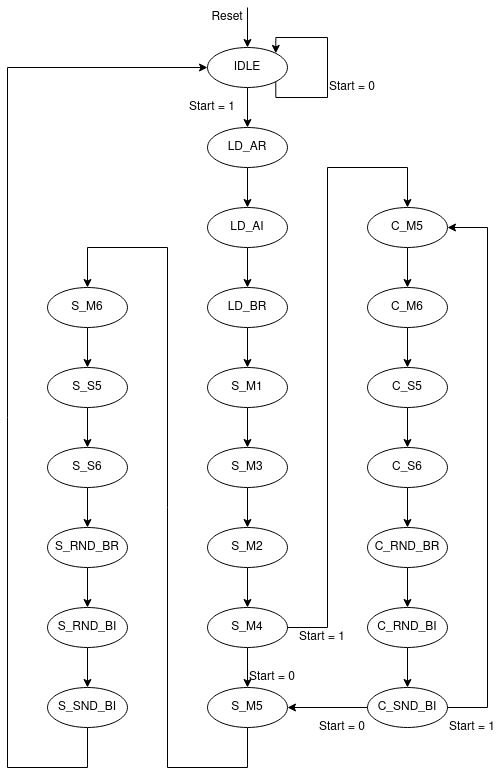

The diagram above was exported from draw.io. Its source (the exported page's mxGraphModel, read from the mxfile embedded in the PNG):
<mxGraphModel dx="1125" dy="646" grid="1" gridSize="10" guides="1" tooltips="1" connect="1" arrows="1" fold="1" page="1" pageScale="1" pageWidth="827" pageHeight="1169" math="0" shadow="0">
  <root>
    <mxCell id="0" />
    <mxCell id="1" parent="0" />
    <mxCell id="VxfvJUPhtSO-zxO6FGK2-3" style="edgeStyle=orthogonalEdgeStyle;rounded=0;orthogonalLoop=1;jettySize=auto;html=1;exitX=0.5;exitY=1;exitDx=0;exitDy=0;entryX=0.5;entryY=0;entryDx=0;entryDy=0;" edge="1" parent="1" source="VxfvJUPhtSO-zxO6FGK2-1" target="VxfvJUPhtSO-zxO6FGK2-2">
      <mxGeometry relative="1" as="geometry" />
    </mxCell>
    <mxCell id="VxfvJUPhtSO-zxO6FGK2-6" style="edgeStyle=orthogonalEdgeStyle;rounded=0;orthogonalLoop=1;jettySize=auto;html=1;exitX=0.5;exitY=0;exitDx=0;exitDy=0;entryX=0.5;entryY=0;entryDx=0;entryDy=0;" edge="1" parent="1" target="VxfvJUPhtSO-zxO6FGK2-1">
      <mxGeometry relative="1" as="geometry">
        <mxPoint x="400" y="40" as="sourcePoint" />
      </mxGeometry>
    </mxCell>
    <mxCell id="VxfvJUPhtSO-zxO6FGK2-1" value="IDLE" style="ellipse;whiteSpace=wrap;html=1;" vertex="1" parent="1">
      <mxGeometry x="360" y="80" width="80" height="40" as="geometry" />
    </mxCell>
    <mxCell id="VxfvJUPhtSO-zxO6FGK2-11" style="edgeStyle=orthogonalEdgeStyle;rounded=0;orthogonalLoop=1;jettySize=auto;html=1;exitX=0.5;exitY=1;exitDx=0;exitDy=0;entryX=0.5;entryY=0;entryDx=0;entryDy=0;" edge="1" parent="1" source="VxfvJUPhtSO-zxO6FGK2-2" target="VxfvJUPhtSO-zxO6FGK2-10">
      <mxGeometry relative="1" as="geometry" />
    </mxCell>
    <mxCell id="VxfvJUPhtSO-zxO6FGK2-2" value="LD_AR" style="ellipse;whiteSpace=wrap;html=1;" vertex="1" parent="1">
      <mxGeometry x="360" y="160" width="80" height="40" as="geometry" />
    </mxCell>
    <mxCell id="VxfvJUPhtSO-zxO6FGK2-5" style="edgeStyle=orthogonalEdgeStyle;rounded=0;orthogonalLoop=1;jettySize=auto;html=1;exitX=1;exitY=1;exitDx=0;exitDy=0;entryX=1;entryY=0;entryDx=0;entryDy=0;" edge="1" parent="1" source="VxfvJUPhtSO-zxO6FGK2-1" target="VxfvJUPhtSO-zxO6FGK2-1">
      <mxGeometry relative="1" as="geometry">
        <Array as="points">
          <mxPoint x="428" y="130" />
          <mxPoint x="480" y="130" />
          <mxPoint x="480" y="70" />
          <mxPoint x="428" y="70" />
        </Array>
      </mxGeometry>
    </mxCell>
    <mxCell id="VxfvJUPhtSO-zxO6FGK2-7" value="Reset" style="text;html=1;strokeColor=none;fillColor=none;align=center;verticalAlign=middle;whiteSpace=wrap;rounded=0;" vertex="1" parent="1">
      <mxGeometry x="360" y="40" width="40" height="20" as="geometry" />
    </mxCell>
    <mxCell id="VxfvJUPhtSO-zxO6FGK2-8" value="&lt;div&gt;Start = 0&lt;/div&gt;" style="text;html=1;strokeColor=none;fillColor=none;align=center;verticalAlign=middle;whiteSpace=wrap;rounded=0;" vertex="1" parent="1">
      <mxGeometry x="480" y="110" width="50" height="20" as="geometry" />
    </mxCell>
    <mxCell id="VxfvJUPhtSO-zxO6FGK2-9" value="&lt;div&gt;Start = 1&lt;br&gt;&lt;/div&gt;" style="text;html=1;strokeColor=none;fillColor=none;align=center;verticalAlign=middle;whiteSpace=wrap;rounded=0;" vertex="1" parent="1">
      <mxGeometry x="340" y="130" width="50" height="20" as="geometry" />
    </mxCell>
    <mxCell id="VxfvJUPhtSO-zxO6FGK2-13" style="edgeStyle=orthogonalEdgeStyle;rounded=0;orthogonalLoop=1;jettySize=auto;html=1;exitX=0.5;exitY=1;exitDx=0;exitDy=0;entryX=0.5;entryY=0;entryDx=0;entryDy=0;" edge="1" parent="1" source="VxfvJUPhtSO-zxO6FGK2-10" target="VxfvJUPhtSO-zxO6FGK2-12">
      <mxGeometry relative="1" as="geometry" />
    </mxCell>
    <mxCell id="VxfvJUPhtSO-zxO6FGK2-10" value="LD_AI" style="ellipse;whiteSpace=wrap;html=1;" vertex="1" parent="1">
      <mxGeometry x="360" y="240" width="80" height="40" as="geometry" />
    </mxCell>
    <mxCell id="VxfvJUPhtSO-zxO6FGK2-15" style="edgeStyle=orthogonalEdgeStyle;rounded=0;orthogonalLoop=1;jettySize=auto;html=1;exitX=0.5;exitY=1;exitDx=0;exitDy=0;entryX=0.5;entryY=0;entryDx=0;entryDy=0;" edge="1" parent="1" source="VxfvJUPhtSO-zxO6FGK2-12" target="VxfvJUPhtSO-zxO6FGK2-14">
      <mxGeometry relative="1" as="geometry" />
    </mxCell>
    <mxCell id="VxfvJUPhtSO-zxO6FGK2-12" value="LD_BR" style="ellipse;whiteSpace=wrap;html=1;" vertex="1" parent="1">
      <mxGeometry x="360" y="320" width="80" height="40" as="geometry" />
    </mxCell>
    <mxCell id="VxfvJUPhtSO-zxO6FGK2-17" style="edgeStyle=orthogonalEdgeStyle;rounded=0;orthogonalLoop=1;jettySize=auto;html=1;exitX=0.5;exitY=1;exitDx=0;exitDy=0;entryX=0.5;entryY=0;entryDx=0;entryDy=0;" edge="1" parent="1" source="VxfvJUPhtSO-zxO6FGK2-14" target="VxfvJUPhtSO-zxO6FGK2-16">
      <mxGeometry relative="1" as="geometry" />
    </mxCell>
    <mxCell id="VxfvJUPhtSO-zxO6FGK2-14" value="S_M1" style="ellipse;whiteSpace=wrap;html=1;" vertex="1" parent="1">
      <mxGeometry x="360" y="400" width="80" height="40" as="geometry" />
    </mxCell>
    <mxCell id="VxfvJUPhtSO-zxO6FGK2-19" style="edgeStyle=orthogonalEdgeStyle;rounded=0;orthogonalLoop=1;jettySize=auto;html=1;exitX=0.5;exitY=1;exitDx=0;exitDy=0;entryX=0.5;entryY=0;entryDx=0;entryDy=0;" edge="1" parent="1" source="VxfvJUPhtSO-zxO6FGK2-16" target="VxfvJUPhtSO-zxO6FGK2-18">
      <mxGeometry relative="1" as="geometry" />
    </mxCell>
    <mxCell id="VxfvJUPhtSO-zxO6FGK2-16" value="S_M3" style="ellipse;whiteSpace=wrap;html=1;" vertex="1" parent="1">
      <mxGeometry x="360" y="480" width="80" height="40" as="geometry" />
    </mxCell>
    <mxCell id="VxfvJUPhtSO-zxO6FGK2-21" style="edgeStyle=orthogonalEdgeStyle;rounded=0;orthogonalLoop=1;jettySize=auto;html=1;exitX=0.5;exitY=1;exitDx=0;exitDy=0;entryX=0.5;entryY=0;entryDx=0;entryDy=0;" edge="1" parent="1" source="VxfvJUPhtSO-zxO6FGK2-18" target="VxfvJUPhtSO-zxO6FGK2-20">
      <mxGeometry relative="1" as="geometry" />
    </mxCell>
    <mxCell id="VxfvJUPhtSO-zxO6FGK2-18" value="S_M2" style="ellipse;whiteSpace=wrap;html=1;" vertex="1" parent="1">
      <mxGeometry x="360" y="560" width="80" height="40" as="geometry" />
    </mxCell>
    <mxCell id="VxfvJUPhtSO-zxO6FGK2-23" style="edgeStyle=orthogonalEdgeStyle;rounded=0;orthogonalLoop=1;jettySize=auto;html=1;exitX=0.5;exitY=1;exitDx=0;exitDy=0;entryX=0.5;entryY=0;entryDx=0;entryDy=0;" edge="1" parent="1" source="VxfvJUPhtSO-zxO6FGK2-20" target="VxfvJUPhtSO-zxO6FGK2-22">
      <mxGeometry relative="1" as="geometry" />
    </mxCell>
    <mxCell id="VxfvJUPhtSO-zxO6FGK2-51" style="edgeStyle=orthogonalEdgeStyle;rounded=0;orthogonalLoop=1;jettySize=auto;html=1;exitX=1;exitY=0.5;exitDx=0;exitDy=0;entryX=0.5;entryY=0;entryDx=0;entryDy=0;" edge="1" parent="1" source="VxfvJUPhtSO-zxO6FGK2-20" target="VxfvJUPhtSO-zxO6FGK2-39">
      <mxGeometry relative="1" as="geometry">
        <Array as="points">
          <mxPoint x="480" y="660" />
          <mxPoint x="480" y="200" />
          <mxPoint x="560" y="200" />
        </Array>
      </mxGeometry>
    </mxCell>
    <mxCell id="VxfvJUPhtSO-zxO6FGK2-20" value="S_M4" style="ellipse;whiteSpace=wrap;html=1;" vertex="1" parent="1">
      <mxGeometry x="360" y="640" width="80" height="40" as="geometry" />
    </mxCell>
    <mxCell id="VxfvJUPhtSO-zxO6FGK2-25" style="edgeStyle=orthogonalEdgeStyle;rounded=0;orthogonalLoop=1;jettySize=auto;html=1;exitX=0.5;exitY=1;exitDx=0;exitDy=0;entryX=0.5;entryY=0;entryDx=0;entryDy=0;" edge="1" parent="1" source="VxfvJUPhtSO-zxO6FGK2-22" target="VxfvJUPhtSO-zxO6FGK2-24">
      <mxGeometry relative="1" as="geometry">
        <Array as="points">
          <mxPoint x="400" y="800" />
          <mxPoint x="320" y="800" />
          <mxPoint x="320" y="280" />
          <mxPoint x="240" y="280" />
        </Array>
      </mxGeometry>
    </mxCell>
    <mxCell id="VxfvJUPhtSO-zxO6FGK2-22" value="S_M5" style="ellipse;whiteSpace=wrap;html=1;" vertex="1" parent="1">
      <mxGeometry x="360" y="720" width="80" height="40" as="geometry" />
    </mxCell>
    <mxCell id="VxfvJUPhtSO-zxO6FGK2-27" style="edgeStyle=orthogonalEdgeStyle;rounded=0;orthogonalLoop=1;jettySize=auto;html=1;exitX=0.5;exitY=1;exitDx=0;exitDy=0;entryX=0.5;entryY=0;entryDx=0;entryDy=0;" edge="1" parent="1" source="VxfvJUPhtSO-zxO6FGK2-24" target="VxfvJUPhtSO-zxO6FGK2-26">
      <mxGeometry relative="1" as="geometry" />
    </mxCell>
    <mxCell id="VxfvJUPhtSO-zxO6FGK2-24" value="S_M6" style="ellipse;whiteSpace=wrap;html=1;" vertex="1" parent="1">
      <mxGeometry x="200" y="320" width="80" height="40" as="geometry" />
    </mxCell>
    <mxCell id="VxfvJUPhtSO-zxO6FGK2-29" style="edgeStyle=orthogonalEdgeStyle;rounded=0;orthogonalLoop=1;jettySize=auto;html=1;exitX=0.5;exitY=1;exitDx=0;exitDy=0;entryX=0.5;entryY=0;entryDx=0;entryDy=0;" edge="1" parent="1" source="VxfvJUPhtSO-zxO6FGK2-26" target="VxfvJUPhtSO-zxO6FGK2-28">
      <mxGeometry relative="1" as="geometry" />
    </mxCell>
    <mxCell id="VxfvJUPhtSO-zxO6FGK2-26" value="S_S5" style="ellipse;whiteSpace=wrap;html=1;" vertex="1" parent="1">
      <mxGeometry x="200" y="400" width="80" height="40" as="geometry" />
    </mxCell>
    <mxCell id="VxfvJUPhtSO-zxO6FGK2-32" style="edgeStyle=orthogonalEdgeStyle;rounded=0;orthogonalLoop=1;jettySize=auto;html=1;exitX=0.5;exitY=1;exitDx=0;exitDy=0;entryX=0.5;entryY=0;entryDx=0;entryDy=0;" edge="1" parent="1" source="VxfvJUPhtSO-zxO6FGK2-28" target="VxfvJUPhtSO-zxO6FGK2-30">
      <mxGeometry relative="1" as="geometry" />
    </mxCell>
    <mxCell id="VxfvJUPhtSO-zxO6FGK2-28" value="S_S6" style="ellipse;whiteSpace=wrap;html=1;" vertex="1" parent="1">
      <mxGeometry x="200" y="480" width="80" height="40" as="geometry" />
    </mxCell>
    <mxCell id="VxfvJUPhtSO-zxO6FGK2-34" style="edgeStyle=orthogonalEdgeStyle;rounded=0;orthogonalLoop=1;jettySize=auto;html=1;exitX=0.5;exitY=1;exitDx=0;exitDy=0;entryX=0.5;entryY=0;entryDx=0;entryDy=0;" edge="1" parent="1" source="VxfvJUPhtSO-zxO6FGK2-30" target="VxfvJUPhtSO-zxO6FGK2-33">
      <mxGeometry relative="1" as="geometry" />
    </mxCell>
    <mxCell id="VxfvJUPhtSO-zxO6FGK2-30" value="S_RND_BR" style="ellipse;whiteSpace=wrap;html=1;" vertex="1" parent="1">
      <mxGeometry x="200" y="560" width="80" height="40" as="geometry" />
    </mxCell>
    <mxCell id="VxfvJUPhtSO-zxO6FGK2-36" style="edgeStyle=orthogonalEdgeStyle;rounded=0;orthogonalLoop=1;jettySize=auto;html=1;exitX=0.5;exitY=1;exitDx=0;exitDy=0;entryX=0.5;entryY=0;entryDx=0;entryDy=0;" edge="1" parent="1" source="VxfvJUPhtSO-zxO6FGK2-33" target="VxfvJUPhtSO-zxO6FGK2-35">
      <mxGeometry relative="1" as="geometry" />
    </mxCell>
    <mxCell id="VxfvJUPhtSO-zxO6FGK2-33" value="S_RND_BI" style="ellipse;whiteSpace=wrap;html=1;" vertex="1" parent="1">
      <mxGeometry x="200" y="640" width="80" height="40" as="geometry" />
    </mxCell>
    <mxCell id="VxfvJUPhtSO-zxO6FGK2-37" style="edgeStyle=orthogonalEdgeStyle;rounded=0;orthogonalLoop=1;jettySize=auto;html=1;exitX=0.5;exitY=1;exitDx=0;exitDy=0;entryX=0;entryY=0.5;entryDx=0;entryDy=0;" edge="1" parent="1" source="VxfvJUPhtSO-zxO6FGK2-35" target="VxfvJUPhtSO-zxO6FGK2-1">
      <mxGeometry relative="1" as="geometry">
        <Array as="points">
          <mxPoint x="240" y="800" />
          <mxPoint x="160" y="800" />
          <mxPoint x="160" y="100" />
        </Array>
      </mxGeometry>
    </mxCell>
    <mxCell id="VxfvJUPhtSO-zxO6FGK2-35" value="S_SND_BI" style="ellipse;whiteSpace=wrap;html=1;" vertex="1" parent="1">
      <mxGeometry x="200" y="720" width="80" height="40" as="geometry" />
    </mxCell>
    <mxCell id="VxfvJUPhtSO-zxO6FGK2-38" style="edgeStyle=orthogonalEdgeStyle;rounded=0;orthogonalLoop=1;jettySize=auto;html=1;exitX=0.5;exitY=1;exitDx=0;exitDy=0;entryX=0.5;entryY=0;entryDx=0;entryDy=0;" edge="1" parent="1" source="VxfvJUPhtSO-zxO6FGK2-39" target="VxfvJUPhtSO-zxO6FGK2-41">
      <mxGeometry relative="1" as="geometry" />
    </mxCell>
    <mxCell id="VxfvJUPhtSO-zxO6FGK2-39" value="C_M5" style="ellipse;whiteSpace=wrap;html=1;" vertex="1" parent="1">
      <mxGeometry x="520" y="240" width="80" height="40" as="geometry" />
    </mxCell>
    <mxCell id="VxfvJUPhtSO-zxO6FGK2-40" style="edgeStyle=orthogonalEdgeStyle;rounded=0;orthogonalLoop=1;jettySize=auto;html=1;exitX=0.5;exitY=1;exitDx=0;exitDy=0;entryX=0.5;entryY=0;entryDx=0;entryDy=0;" edge="1" parent="1" source="VxfvJUPhtSO-zxO6FGK2-41" target="VxfvJUPhtSO-zxO6FGK2-43">
      <mxGeometry relative="1" as="geometry" />
    </mxCell>
    <mxCell id="VxfvJUPhtSO-zxO6FGK2-41" value="C_M6" style="ellipse;whiteSpace=wrap;html=1;" vertex="1" parent="1">
      <mxGeometry x="520" y="320" width="80" height="40" as="geometry" />
    </mxCell>
    <mxCell id="VxfvJUPhtSO-zxO6FGK2-42" style="edgeStyle=orthogonalEdgeStyle;rounded=0;orthogonalLoop=1;jettySize=auto;html=1;exitX=0.5;exitY=1;exitDx=0;exitDy=0;entryX=0.5;entryY=0;entryDx=0;entryDy=0;" edge="1" parent="1" source="VxfvJUPhtSO-zxO6FGK2-43" target="VxfvJUPhtSO-zxO6FGK2-45">
      <mxGeometry relative="1" as="geometry" />
    </mxCell>
    <mxCell id="VxfvJUPhtSO-zxO6FGK2-43" value="C_S5" style="ellipse;whiteSpace=wrap;html=1;" vertex="1" parent="1">
      <mxGeometry x="520" y="400" width="80" height="40" as="geometry" />
    </mxCell>
    <mxCell id="VxfvJUPhtSO-zxO6FGK2-44" style="edgeStyle=orthogonalEdgeStyle;rounded=0;orthogonalLoop=1;jettySize=auto;html=1;exitX=0.5;exitY=1;exitDx=0;exitDy=0;entryX=0.5;entryY=0;entryDx=0;entryDy=0;" edge="1" parent="1" source="VxfvJUPhtSO-zxO6FGK2-45" target="VxfvJUPhtSO-zxO6FGK2-47">
      <mxGeometry relative="1" as="geometry" />
    </mxCell>
    <mxCell id="VxfvJUPhtSO-zxO6FGK2-45" value="C_S6" style="ellipse;whiteSpace=wrap;html=1;" vertex="1" parent="1">
      <mxGeometry x="520" y="480" width="80" height="40" as="geometry" />
    </mxCell>
    <mxCell id="VxfvJUPhtSO-zxO6FGK2-46" style="edgeStyle=orthogonalEdgeStyle;rounded=0;orthogonalLoop=1;jettySize=auto;html=1;exitX=0.5;exitY=1;exitDx=0;exitDy=0;entryX=0.5;entryY=0;entryDx=0;entryDy=0;" edge="1" parent="1" source="VxfvJUPhtSO-zxO6FGK2-47" target="VxfvJUPhtSO-zxO6FGK2-49">
      <mxGeometry relative="1" as="geometry" />
    </mxCell>
    <mxCell id="VxfvJUPhtSO-zxO6FGK2-47" value="C_RND_BR" style="ellipse;whiteSpace=wrap;html=1;" vertex="1" parent="1">
      <mxGeometry x="520" y="560" width="80" height="40" as="geometry" />
    </mxCell>
    <mxCell id="VxfvJUPhtSO-zxO6FGK2-48" style="edgeStyle=orthogonalEdgeStyle;rounded=0;orthogonalLoop=1;jettySize=auto;html=1;exitX=0.5;exitY=1;exitDx=0;exitDy=0;entryX=0.5;entryY=0;entryDx=0;entryDy=0;" edge="1" parent="1" source="VxfvJUPhtSO-zxO6FGK2-49" target="VxfvJUPhtSO-zxO6FGK2-50">
      <mxGeometry relative="1" as="geometry" />
    </mxCell>
    <mxCell id="VxfvJUPhtSO-zxO6FGK2-49" value="C_RND_BI" style="ellipse;whiteSpace=wrap;html=1;" vertex="1" parent="1">
      <mxGeometry x="520" y="640" width="80" height="40" as="geometry" />
    </mxCell>
    <mxCell id="VxfvJUPhtSO-zxO6FGK2-54" style="edgeStyle=orthogonalEdgeStyle;rounded=0;orthogonalLoop=1;jettySize=auto;html=1;exitX=1;exitY=0.5;exitDx=0;exitDy=0;entryX=1;entryY=0.5;entryDx=0;entryDy=0;" edge="1" parent="1" source="VxfvJUPhtSO-zxO6FGK2-50" target="VxfvJUPhtSO-zxO6FGK2-39">
      <mxGeometry relative="1" as="geometry">
        <Array as="points">
          <mxPoint x="640" y="740" />
          <mxPoint x="640" y="260" />
        </Array>
      </mxGeometry>
    </mxCell>
    <mxCell id="VxfvJUPhtSO-zxO6FGK2-56" style="edgeStyle=orthogonalEdgeStyle;rounded=0;orthogonalLoop=1;jettySize=auto;html=1;exitX=0;exitY=0.5;exitDx=0;exitDy=0;entryX=1;entryY=0.5;entryDx=0;entryDy=0;" edge="1" parent="1" source="VxfvJUPhtSO-zxO6FGK2-50" target="VxfvJUPhtSO-zxO6FGK2-22">
      <mxGeometry relative="1" as="geometry" />
    </mxCell>
    <mxCell id="VxfvJUPhtSO-zxO6FGK2-50" value="C_SND_BI" style="ellipse;whiteSpace=wrap;html=1;" vertex="1" parent="1">
      <mxGeometry x="520" y="720" width="80" height="40" as="geometry" />
    </mxCell>
    <mxCell id="VxfvJUPhtSO-zxO6FGK2-52" value="Start = 0" style="text;html=1;strokeColor=none;fillColor=none;align=center;verticalAlign=middle;whiteSpace=wrap;rounded=0;" vertex="1" parent="1">
      <mxGeometry x="400" y="700" width="50" height="20" as="geometry" />
    </mxCell>
    <mxCell id="VxfvJUPhtSO-zxO6FGK2-53" value="Start = 1" style="text;html=1;strokeColor=none;fillColor=none;align=center;verticalAlign=middle;whiteSpace=wrap;rounded=0;" vertex="1" parent="1">
      <mxGeometry x="450" y="660" width="50" height="20" as="geometry" />
    </mxCell>
    <mxCell id="VxfvJUPhtSO-zxO6FGK2-55" value="Start = 1" style="text;html=1;strokeColor=none;fillColor=none;align=center;verticalAlign=middle;whiteSpace=wrap;rounded=0;" vertex="1" parent="1">
      <mxGeometry x="600" y="750" width="50" height="20" as="geometry" />
    </mxCell>
    <mxCell id="VxfvJUPhtSO-zxO6FGK2-57" value="Start = 0" style="text;html=1;strokeColor=none;fillColor=none;align=center;verticalAlign=middle;whiteSpace=wrap;rounded=0;" vertex="1" parent="1">
      <mxGeometry x="470" y="750" width="50" height="20" as="geometry" />
    </mxCell>
  </root>
</mxGraphModel>